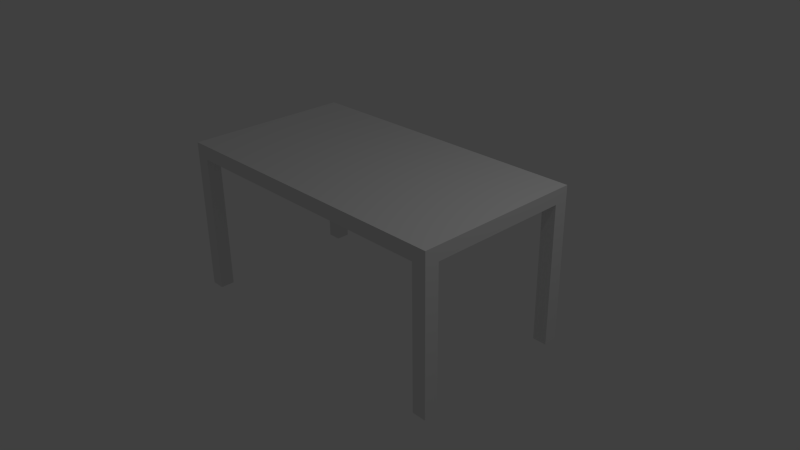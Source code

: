 # Source: table.blend  (saved by Blender 2.69.0; exported with 4.5.12 LTS)
import bpy
from mathutils import Matrix  # noqa: F401  (used for matrix-valued properties, if any)

bpy.ops.wm.read_factory_settings(use_empty=True)
scene = bpy.context.scene
scene.name = 'Scene'

# ---- collections
col_collection_1 = bpy.data.collections.new('Collection 1'); scene.collection.children.link(col_collection_1)

# ---- materials (node trees are filled in below, after node groups)
mat_material = bpy.data.materials.new('Material')
mat_material.alpha_threshold = 0.0
mat_material.use_transparent_shadow = False
mat_material.roughness = 0.5
mat_material.line_color = (0.0, 0.0, 0.0, 1.0)

# ---- material node trees

# ---- world
world_world = bpy.data.worlds.new('World'); scene.world = world_world
world_world.color = (0.05088, 0.05088, 0.05088)
world_world.use_sun_shadow = False
world_world.sun_shadow_jitter_overblur = 0.0
world_world.cycles.sampling_method = 'MANUAL'
world_world.cycles.sample_map_resolution = 256

# ---- cameras
cam_camera = bpy.data.cameras.new('Camera')
cam_camera.clip_end = 100.0
cam_camera.lens = 35.0
cam_camera.sensor_width = 32.0
cam_camera.sensor_height = 18.0
cam_camera.ortho_scale = 7.314
cam_camera.dof.focus_distance = 0.0
cam_camera.dof.aperture_fstop = 128.0

# ---- lights
light_lamp = bpy.data.lights.new('Lamp', 'POINT')
light_lamp.transmission_factor = 0.0
light_lamp.cutoff_distance = 30.0
light_lamp.energy = 100.0
light_lamp.shadow_buffer_clip_start = 1.001
light_lamp.shadow_soft_size = 0.1
light_lamp.shadow_maximum_resolution = 0.006
light_lamp.use_absolute_resolution = True
light_lamp.cycles.use_multiple_importance_sampling = False

# ---- meshes
me_cube = bpy.data.meshes.new('Cube')
me_cube.from_pydata([(1.0, 1.0, -1.0), (1.0, -1.0, -1.0), (-1.0, -1.0, -1.0), (-1.0, 1.0, -1.0), (1.0, 1.0, 1.0), (1.0, -1.0, 1.0), (-1.0, -1.0, 1.0), (-1.0, 1.0, 1.0), (-1.1, -1.0, -1.0), (-1.1, 1.0, -1.0), (-1.1, -1.0, 1.0), (-1.1, 1.0, 1.0), (1.1, 1.0, -1.0), (1.1, -1.0, -1.0), (1.1, 1.0, 1.0), (1.1, -1.0, 1.0), (1.0, 1.2, -1.0), (-1.0, 1.2, -1.0), (1.0, 1.2, 1.0), (-1.0, 1.2, 1.0), (-1.1, 1.2, -1.0), (-1.1, 1.2, 1.0), (1.1, 1.2, -1.0), (1.1, 1.2, 1.0), (1.0, -1.2, -1.0), (-1.0, -1.2, -1.0), (1.0, -1.2, 1.0), (-1.0, -1.2, 1.0), (-1.1, -1.2, -1.0), (-1.1, -1.2, 1.0), (1.1, -1.2, -1.0), (1.1, -1.2, 1.0), (-1.055, -1.087, 0.0), (1.04, -1.117, 0.0), (1.051, 1.23, 0.0), (1.0, 1.0, -21.0), (1.0, -1.0, -21.0), (-1.0, -1.0, -21.0), (-1.0, 1.0, -21.0), (-1.1, -1.0, -21.0), (-1.1, 1.0, -21.0), (1.1, 1.0, -21.0), (1.1, -1.0, -21.0), (1.0, 1.2, -21.0), (-1.0, 1.2, -21.0), (-1.1, 1.2, -21.0), (1.1, 1.2, -21.0), (1.0, -1.2, -21.0), (-1.0, -1.2, -21.0), (-1.1, -1.2, -21.0), (1.1, -1.2, -21.0)], [(32, 33), (33, 34)], [(0, 1, 2, 3), (4, 7, 6, 5), (4, 5, 15, 14), (13, 15, 31, 30), (6, 7, 11, 10), (14, 12, 22, 23), (8, 10, 11, 9), (4, 14, 23, 18), (15, 5, 26, 31), (3, 2, 8, 9), (12, 14, 15, 13), (17, 3, 38, 44), (3, 9, 40, 38), (1, 0, 12, 13), (18, 16, 17, 19), (19, 17, 20, 21), (16, 18, 23, 22), (22, 12, 41, 46), (11, 7, 19, 21), (9, 11, 21, 20), (7, 4, 18, 19), (0, 3, 17, 16), (24, 26, 27, 25), (25, 27, 29, 28), (26, 24, 30, 31), (30, 24, 47, 50), (6, 10, 29, 27), (10, 8, 28, 29), (5, 6, 27, 26), (2, 1, 24, 25), (36, 42, 50, 47), (41, 35, 43, 46), (38, 40, 45, 44), (39, 37, 48, 49), (12, 0, 35, 41), (20, 17, 44, 45), (28, 8, 39, 49), (8, 2, 37, 39), (9, 20, 45, 40), (24, 1, 36, 47), (25, 28, 49, 48), (13, 30, 50, 42), (1, 13, 42, 36), (16, 22, 46, 43), (0, 16, 43, 35), (2, 25, 48, 37)])
me_cube.materials.append(mat_material)
me_cube.use_remesh_preserve_volume = False
me_cube.use_remesh_preserve_attributes = False
me_cube.use_mirror_vertex_groups = False
me_cube.update()

# ---- objects
ob_cube = bpy.data.objects.new('Cube', me_cube)
ob_lamp = bpy.data.objects.new('Lamp', light_lamp)
ob_camera = bpy.data.objects.new('Camera', cam_camera)

# ---- transforms, parenting, visibility, modifiers, constraints
ob_cube.location = (-0.3692, 0.3143, 0.9741)
ob_cube.scale = (2.0, 1.0, 0.1)
ob_cube.lock_rotations_4d = False
ob_cube.empty_display_type = 'ARROWS'
ob_cube.lineart.crease_threshold = 0.0
ob_lamp.location = (4.076, 1.005, 5.904)
ob_lamp.rotation_euler = (0.6503, 0.05522, 1.866)
ob_lamp.lock_rotations_4d = False
ob_lamp.empty_display_type = 'ARROWS'
ob_lamp.color = (0.0, 0.0, 0.0, 0.0)
ob_lamp.lineart.crease_threshold = 0.0
ob_camera.location = (7.481, -6.508, 5.344)
ob_camera.rotation_euler = (1.109, 0.01082, 0.8149)
ob_camera.lock_rotations_4d = False
ob_camera.empty_display_type = 'ARROWS'
ob_camera.color = (0.0, 0.0, 0.0, 0.0)
ob_camera.display_type = 'WIRE'
ob_camera.lineart.crease_threshold = 0.0

# ---- collection membership
col_collection_1.objects.link(ob_cube)
col_collection_1.objects.link(ob_lamp)
col_collection_1.objects.link(ob_camera)

# ---- scene / render settings (as saved in the file)
scene.camera = ob_camera
scene.frame_start = 1; scene.frame_end = 250; scene.frame_set(1)
scene.render.engine = 'BLENDER_EEVEE_NEXT'
scene.render.image_settings.compression = 90
scene.render.resolution_percentage = 95
scene.render.dither_intensity = 0.0
scene.cycles.use_denoising = False
scene.cycles.samples = 10
scene.cycles.sampling_pattern = 'TABULATED_SOBOL'
scene.cycles.light_sampling_threshold = 0.0
scene.cycles.use_adaptive_sampling = False
scene.cycles.use_light_tree = False
scene.cycles.blur_glossy = 0.0
scene.cycles.volume_bounces = 1
scene.cycles.pixel_filter_type = 'GAUSSIAN'
scene.cycles.sample_clamp_indirect = 0.0
scene.view_settings.view_transform = 'Standard'
bpy.context.view_layer.update()
